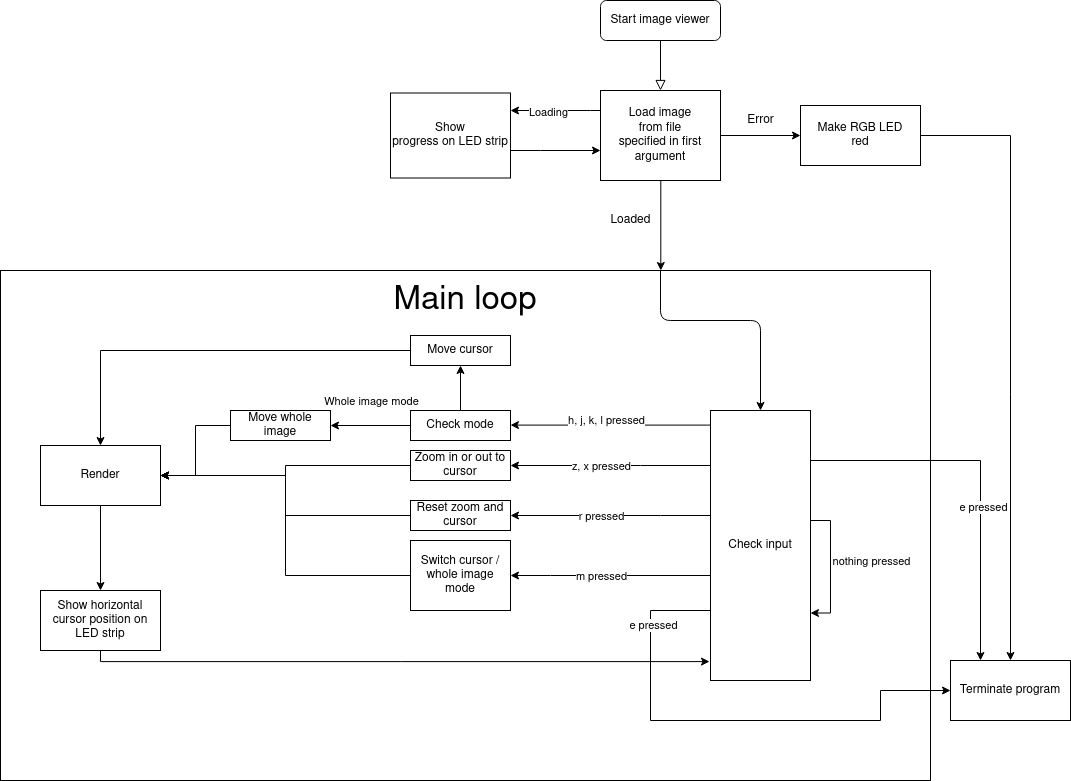

The diagram above was exported from draw.io. Its source (the exported page's mxGraphModel, read from the mxfile embedded in the PNG):
<mxGraphModel dx="2249" dy="771" grid="1" gridSize="10" guides="1" tooltips="1" connect="1" arrows="1" fold="1" page="1" pageScale="1" pageWidth="827" pageHeight="1169" math="0" shadow="0">
  <root>
    <mxCell id="WIyWlLk6GJQsqaUBKTNV-0" />
    <mxCell id="WIyWlLk6GJQsqaUBKTNV-1" parent="WIyWlLk6GJQsqaUBKTNV-0" />
    <mxCell id="brfUSHfAYz4LsoiNgGi3-118" value="" style="rounded=0;whiteSpace=wrap;html=1;" vertex="1" parent="WIyWlLk6GJQsqaUBKTNV-1">
      <mxGeometry x="-440" y="350" width="930" height="510" as="geometry" />
    </mxCell>
    <mxCell id="WIyWlLk6GJQsqaUBKTNV-2" value="" style="rounded=0;html=1;jettySize=auto;orthogonalLoop=1;fontSize=11;endArrow=block;endFill=0;endSize=8;strokeWidth=1;shadow=0;labelBackgroundColor=none;edgeStyle=orthogonalEdgeStyle;entryX=0.5;entryY=0;entryDx=0;entryDy=0;" parent="WIyWlLk6GJQsqaUBKTNV-1" source="WIyWlLk6GJQsqaUBKTNV-3" edge="1">
      <mxGeometry relative="1" as="geometry">
        <mxPoint x="220" y="170" as="targetPoint" />
      </mxGeometry>
    </mxCell>
    <mxCell id="WIyWlLk6GJQsqaUBKTNV-3" value="Start image viewer" style="rounded=1;whiteSpace=wrap;html=1;fontSize=12;glass=0;strokeWidth=1;shadow=0;" parent="WIyWlLk6GJQsqaUBKTNV-1" vertex="1">
      <mxGeometry x="160" y="80" width="120" height="40" as="geometry" />
    </mxCell>
    <mxCell id="brfUSHfAYz4LsoiNgGi3-1" value="&lt;font style=&quot;font-size: 33px;&quot;&gt;Main loop&lt;br style=&quot;font-size: 33px;&quot;&gt;&lt;/font&gt;" style="text;html=1;strokeColor=none;fillColor=none;align=center;verticalAlign=middle;whiteSpace=wrap;rounded=0;fontSize=33;" vertex="1" parent="WIyWlLk6GJQsqaUBKTNV-1">
      <mxGeometry x="-440" y="360" width="930" height="40" as="geometry" />
    </mxCell>
    <mxCell id="brfUSHfAYz4LsoiNgGi3-35" value="" style="edgeStyle=orthogonalEdgeStyle;rounded=0;orthogonalLoop=1;jettySize=auto;html=1;" edge="1" parent="WIyWlLk6GJQsqaUBKTNV-1" source="brfUSHfAYz4LsoiNgGi3-32" target="brfUSHfAYz4LsoiNgGi3-34">
      <mxGeometry relative="1" as="geometry">
        <Array as="points">
          <mxPoint x="150" y="190" />
          <mxPoint x="150" y="190" />
        </Array>
      </mxGeometry>
    </mxCell>
    <mxCell id="brfUSHfAYz4LsoiNgGi3-36" value="Loading" style="edgeLabel;html=1;align=center;verticalAlign=middle;resizable=0;points=[];" vertex="1" connectable="0" parent="brfUSHfAYz4LsoiNgGi3-35">
      <mxGeometry x="0.1828" y="1" relative="1" as="geometry">
        <mxPoint as="offset" />
      </mxGeometry>
    </mxCell>
    <mxCell id="brfUSHfAYz4LsoiNgGi3-39" value="" style="edgeStyle=orthogonalEdgeStyle;rounded=0;orthogonalLoop=1;jettySize=auto;html=1;" edge="1" parent="WIyWlLk6GJQsqaUBKTNV-1" source="brfUSHfAYz4LsoiNgGi3-32" target="brfUSHfAYz4LsoiNgGi3-38">
      <mxGeometry relative="1" as="geometry" />
    </mxCell>
    <mxCell id="brfUSHfAYz4LsoiNgGi3-119" style="edgeStyle=orthogonalEdgeStyle;rounded=0;orthogonalLoop=1;jettySize=auto;html=1;entryX=0.71;entryY=0;entryDx=0;entryDy=0;entryPerimeter=0;" edge="1" parent="WIyWlLk6GJQsqaUBKTNV-1" source="brfUSHfAYz4LsoiNgGi3-32" target="brfUSHfAYz4LsoiNgGi3-118">
      <mxGeometry relative="1" as="geometry">
        <Array as="points">
          <mxPoint x="220" y="350" />
        </Array>
      </mxGeometry>
    </mxCell>
    <mxCell id="brfUSHfAYz4LsoiNgGi3-32" value="&lt;div&gt;Load image&lt;/div&gt;&lt;div&gt;from file&lt;/div&gt;&lt;div&gt;specified in first&lt;/div&gt;&lt;div&gt;argument&lt;br&gt;&lt;/div&gt;" style="rounded=0;whiteSpace=wrap;html=1;" vertex="1" parent="WIyWlLk6GJQsqaUBKTNV-1">
      <mxGeometry x="160" y="170" width="120" height="90" as="geometry" />
    </mxCell>
    <mxCell id="brfUSHfAYz4LsoiNgGi3-37" value="" style="edgeStyle=orthogonalEdgeStyle;rounded=0;orthogonalLoop=1;jettySize=auto;html=1;" edge="1" parent="WIyWlLk6GJQsqaUBKTNV-1" source="brfUSHfAYz4LsoiNgGi3-34" target="brfUSHfAYz4LsoiNgGi3-32">
      <mxGeometry relative="1" as="geometry">
        <Array as="points">
          <mxPoint x="100" y="230" />
          <mxPoint x="100" y="230" />
        </Array>
      </mxGeometry>
    </mxCell>
    <mxCell id="brfUSHfAYz4LsoiNgGi3-34" value="Show &lt;br&gt;progress on LED strip" style="whiteSpace=wrap;html=1;rounded=0;" vertex="1" parent="WIyWlLk6GJQsqaUBKTNV-1">
      <mxGeometry x="-50" y="172.5" width="120" height="85" as="geometry" />
    </mxCell>
    <mxCell id="brfUSHfAYz4LsoiNgGi3-41" value="" style="edgeStyle=orthogonalEdgeStyle;rounded=0;orthogonalLoop=1;jettySize=auto;html=1;" edge="1" parent="WIyWlLk6GJQsqaUBKTNV-1" source="brfUSHfAYz4LsoiNgGi3-38" target="brfUSHfAYz4LsoiNgGi3-40">
      <mxGeometry relative="1" as="geometry" />
    </mxCell>
    <mxCell id="brfUSHfAYz4LsoiNgGi3-38" value="&lt;div&gt;Make RGB LED&lt;/div&gt;&lt;div&gt;red&lt;br&gt;&lt;/div&gt;" style="whiteSpace=wrap;html=1;rounded=0;" vertex="1" parent="WIyWlLk6GJQsqaUBKTNV-1">
      <mxGeometry x="360" y="185" width="120" height="60" as="geometry" />
    </mxCell>
    <mxCell id="brfUSHfAYz4LsoiNgGi3-40" value="&lt;div&gt;Terminate program&lt;/div&gt;" style="whiteSpace=wrap;html=1;rounded=0;" vertex="1" parent="WIyWlLk6GJQsqaUBKTNV-1">
      <mxGeometry x="510" y="740" width="120" height="60" as="geometry" />
    </mxCell>
    <mxCell id="brfUSHfAYz4LsoiNgGi3-43" value="Error" style="text;html=1;align=center;verticalAlign=middle;resizable=0;points=[];autosize=1;strokeColor=none;" vertex="1" parent="WIyWlLk6GJQsqaUBKTNV-1">
      <mxGeometry x="300" y="190" width="40" height="20" as="geometry" />
    </mxCell>
    <mxCell id="brfUSHfAYz4LsoiNgGi3-45" value="Loaded" style="text;html=1;align=center;verticalAlign=middle;resizable=0;points=[];autosize=1;strokeColor=none;" vertex="1" parent="WIyWlLk6GJQsqaUBKTNV-1">
      <mxGeometry x="160" y="290" width="60" height="20" as="geometry" />
    </mxCell>
    <mxCell id="brfUSHfAYz4LsoiNgGi3-65" value="" style="edgeStyle=orthogonalEdgeStyle;rounded=0;orthogonalLoop=1;jettySize=auto;html=1;" edge="1" parent="WIyWlLk6GJQsqaUBKTNV-1" source="brfUSHfAYz4LsoiNgGi3-47">
      <mxGeometry relative="1" as="geometry">
        <mxPoint x="540" y="740" as="targetPoint" />
        <Array as="points">
          <mxPoint x="350" y="540" />
          <mxPoint x="540" y="540" />
          <mxPoint x="540" y="740" />
        </Array>
      </mxGeometry>
    </mxCell>
    <mxCell id="brfUSHfAYz4LsoiNgGi3-66" value="e pressed" style="edgeLabel;html=1;align=center;verticalAlign=middle;resizable=0;points=[];" vertex="1" connectable="0" parent="brfUSHfAYz4LsoiNgGi3-65">
      <mxGeometry x="0.1702" y="2" relative="1" as="geometry">
        <mxPoint as="offset" />
      </mxGeometry>
    </mxCell>
    <mxCell id="brfUSHfAYz4LsoiNgGi3-68" value="" style="edgeStyle=orthogonalEdgeStyle;rounded=0;orthogonalLoop=1;jettySize=auto;html=1;exitX=0.003;exitY=0.054;exitDx=0;exitDy=0;exitPerimeter=0;" edge="1" parent="WIyWlLk6GJQsqaUBKTNV-1" source="brfUSHfAYz4LsoiNgGi3-47" target="brfUSHfAYz4LsoiNgGi3-67">
      <mxGeometry relative="1" as="geometry">
        <mxPoint x="150" y="505" as="sourcePoint" />
        <Array as="points">
          <mxPoint x="267" y="505" />
          <mxPoint x="267" y="505" />
        </Array>
      </mxGeometry>
    </mxCell>
    <mxCell id="brfUSHfAYz4LsoiNgGi3-72" value="h, j, k, l pressed" style="edgeLabel;html=1;align=center;verticalAlign=middle;resizable=0;points=[];" vertex="1" connectable="0" parent="brfUSHfAYz4LsoiNgGi3-68">
      <mxGeometry x="0.3262" y="-2" relative="1" as="geometry">
        <mxPoint x="28" y="-3" as="offset" />
      </mxGeometry>
    </mxCell>
    <mxCell id="brfUSHfAYz4LsoiNgGi3-89" style="edgeStyle=orthogonalEdgeStyle;rounded=0;orthogonalLoop=1;jettySize=auto;html=1;" edge="1" parent="WIyWlLk6GJQsqaUBKTNV-1" source="brfUSHfAYz4LsoiNgGi3-47" target="brfUSHfAYz4LsoiNgGi3-76">
      <mxGeometry relative="1" as="geometry">
        <Array as="points">
          <mxPoint x="200" y="545" />
          <mxPoint x="200" y="545" />
        </Array>
      </mxGeometry>
    </mxCell>
    <mxCell id="brfUSHfAYz4LsoiNgGi3-117" value="z, x pressed" style="edgeLabel;html=1;align=center;verticalAlign=middle;resizable=0;points=[];" vertex="1" connectable="0" parent="brfUSHfAYz4LsoiNgGi3-89">
      <mxGeometry x="0.2076" y="2" relative="1" as="geometry">
        <mxPoint x="11" y="-2" as="offset" />
      </mxGeometry>
    </mxCell>
    <mxCell id="brfUSHfAYz4LsoiNgGi3-95" style="edgeStyle=orthogonalEdgeStyle;rounded=0;orthogonalLoop=1;jettySize=auto;html=1;entryX=1;entryY=0.5;entryDx=0;entryDy=0;" edge="1" parent="WIyWlLk6GJQsqaUBKTNV-1" source="brfUSHfAYz4LsoiNgGi3-47" target="brfUSHfAYz4LsoiNgGi3-85">
      <mxGeometry relative="1" as="geometry">
        <Array as="points">
          <mxPoint x="220" y="595" />
          <mxPoint x="220" y="595" />
        </Array>
      </mxGeometry>
    </mxCell>
    <mxCell id="brfUSHfAYz4LsoiNgGi3-96" value="r pressed" style="edgeLabel;html=1;align=center;verticalAlign=middle;resizable=0;points=[];" vertex="1" connectable="0" parent="brfUSHfAYz4LsoiNgGi3-95">
      <mxGeometry x="0.4137" y="-1" relative="1" as="geometry">
        <mxPoint x="31" y="1" as="offset" />
      </mxGeometry>
    </mxCell>
    <mxCell id="brfUSHfAYz4LsoiNgGi3-99" value="" style="edgeStyle=orthogonalEdgeStyle;rounded=0;orthogonalLoop=1;jettySize=auto;html=1;" edge="1" parent="WIyWlLk6GJQsqaUBKTNV-1" source="brfUSHfAYz4LsoiNgGi3-47" target="brfUSHfAYz4LsoiNgGi3-98">
      <mxGeometry relative="1" as="geometry">
        <Array as="points">
          <mxPoint x="110" y="655" />
          <mxPoint x="110" y="655" />
        </Array>
      </mxGeometry>
    </mxCell>
    <mxCell id="brfUSHfAYz4LsoiNgGi3-116" value="m pressed" style="edgeLabel;html=1;align=center;verticalAlign=middle;resizable=0;points=[];" vertex="1" connectable="0" parent="brfUSHfAYz4LsoiNgGi3-99">
      <mxGeometry x="-0.3303" y="-1" relative="1" as="geometry">
        <mxPoint x="-43" y="1" as="offset" />
      </mxGeometry>
    </mxCell>
    <mxCell id="brfUSHfAYz4LsoiNgGi3-111" style="edgeStyle=orthogonalEdgeStyle;rounded=0;orthogonalLoop=1;jettySize=auto;html=1;exitX=0;exitY=0.75;exitDx=0;exitDy=0;" edge="1" parent="WIyWlLk6GJQsqaUBKTNV-1" source="brfUSHfAYz4LsoiNgGi3-47" target="brfUSHfAYz4LsoiNgGi3-40">
      <mxGeometry relative="1" as="geometry">
        <Array as="points">
          <mxPoint x="270" y="690" />
          <mxPoint x="210" y="690" />
          <mxPoint x="210" y="800" />
          <mxPoint x="440" y="800" />
          <mxPoint x="440" y="770" />
        </Array>
      </mxGeometry>
    </mxCell>
    <mxCell id="brfUSHfAYz4LsoiNgGi3-112" value="e pressed" style="edgeLabel;html=1;align=center;verticalAlign=middle;resizable=0;points=[];" vertex="1" connectable="0" parent="brfUSHfAYz4LsoiNgGi3-111">
      <mxGeometry x="-0.6935" y="2" relative="1" as="geometry">
        <mxPoint as="offset" />
      </mxGeometry>
    </mxCell>
    <mxCell id="brfUSHfAYz4LsoiNgGi3-47" value="Check input" style="rounded=0;whiteSpace=wrap;html=1;" vertex="1" parent="WIyWlLk6GJQsqaUBKTNV-1">
      <mxGeometry x="270" y="490" width="100" height="270" as="geometry" />
    </mxCell>
    <mxCell id="brfUSHfAYz4LsoiNgGi3-74" value="" style="edgeStyle=orthogonalEdgeStyle;rounded=0;orthogonalLoop=1;jettySize=auto;html=1;" edge="1" parent="WIyWlLk6GJQsqaUBKTNV-1" source="brfUSHfAYz4LsoiNgGi3-67" target="brfUSHfAYz4LsoiNgGi3-73">
      <mxGeometry relative="1" as="geometry" />
    </mxCell>
    <mxCell id="brfUSHfAYz4LsoiNgGi3-75" value="Whole image mode" style="edgeLabel;html=1;align=center;verticalAlign=middle;resizable=0;points=[];" vertex="1" connectable="0" parent="brfUSHfAYz4LsoiNgGi3-74">
      <mxGeometry x="0.4319" relative="1" as="geometry">
        <mxPoint x="17" y="-25" as="offset" />
      </mxGeometry>
    </mxCell>
    <mxCell id="brfUSHfAYz4LsoiNgGi3-90" style="edgeStyle=orthogonalEdgeStyle;rounded=0;orthogonalLoop=1;jettySize=auto;html=1;entryX=0.5;entryY=1;entryDx=0;entryDy=0;" edge="1" parent="WIyWlLk6GJQsqaUBKTNV-1" source="brfUSHfAYz4LsoiNgGi3-67" target="brfUSHfAYz4LsoiNgGi3-69">
      <mxGeometry relative="1" as="geometry" />
    </mxCell>
    <mxCell id="brfUSHfAYz4LsoiNgGi3-67" value="Check mode" style="rounded=0;whiteSpace=wrap;html=1;" vertex="1" parent="WIyWlLk6GJQsqaUBKTNV-1">
      <mxGeometry x="-30" y="490" width="100" height="30" as="geometry" />
    </mxCell>
    <mxCell id="brfUSHfAYz4LsoiNgGi3-105" style="edgeStyle=orthogonalEdgeStyle;rounded=0;orthogonalLoop=1;jettySize=auto;html=1;entryX=0.5;entryY=0;entryDx=0;entryDy=0;" edge="1" parent="WIyWlLk6GJQsqaUBKTNV-1" source="brfUSHfAYz4LsoiNgGi3-69" target="brfUSHfAYz4LsoiNgGi3-100">
      <mxGeometry relative="1" as="geometry" />
    </mxCell>
    <mxCell id="brfUSHfAYz4LsoiNgGi3-69" value="Move cursor" style="rounded=0;whiteSpace=wrap;html=1;" vertex="1" parent="WIyWlLk6GJQsqaUBKTNV-1">
      <mxGeometry x="-30" y="415" width="100" height="30" as="geometry" />
    </mxCell>
    <mxCell id="brfUSHfAYz4LsoiNgGi3-104" style="edgeStyle=orthogonalEdgeStyle;rounded=0;orthogonalLoop=1;jettySize=auto;html=1;entryX=1;entryY=0.5;entryDx=0;entryDy=0;" edge="1" parent="WIyWlLk6GJQsqaUBKTNV-1" source="brfUSHfAYz4LsoiNgGi3-73" target="brfUSHfAYz4LsoiNgGi3-100">
      <mxGeometry relative="1" as="geometry" />
    </mxCell>
    <mxCell id="brfUSHfAYz4LsoiNgGi3-73" value="Move whole image" style="rounded=0;whiteSpace=wrap;html=1;" vertex="1" parent="WIyWlLk6GJQsqaUBKTNV-1">
      <mxGeometry x="-210" y="490" width="100" height="30" as="geometry" />
    </mxCell>
    <mxCell id="brfUSHfAYz4LsoiNgGi3-103" style="edgeStyle=orthogonalEdgeStyle;rounded=0;orthogonalLoop=1;jettySize=auto;html=1;" edge="1" parent="WIyWlLk6GJQsqaUBKTNV-1" source="brfUSHfAYz4LsoiNgGi3-76" target="brfUSHfAYz4LsoiNgGi3-100">
      <mxGeometry relative="1" as="geometry" />
    </mxCell>
    <mxCell id="brfUSHfAYz4LsoiNgGi3-76" value="Zoom in or out to cursor" style="rounded=0;whiteSpace=wrap;html=1;" vertex="1" parent="WIyWlLk6GJQsqaUBKTNV-1">
      <mxGeometry x="-30" y="530" width="100" height="30" as="geometry" />
    </mxCell>
    <mxCell id="brfUSHfAYz4LsoiNgGi3-102" style="edgeStyle=orthogonalEdgeStyle;rounded=0;orthogonalLoop=1;jettySize=auto;html=1;entryX=1;entryY=0.5;entryDx=0;entryDy=0;" edge="1" parent="WIyWlLk6GJQsqaUBKTNV-1" source="brfUSHfAYz4LsoiNgGi3-85" target="brfUSHfAYz4LsoiNgGi3-100">
      <mxGeometry relative="1" as="geometry">
        <Array as="points">
          <mxPoint x="-155" y="595" />
          <mxPoint x="-155" y="555" />
        </Array>
      </mxGeometry>
    </mxCell>
    <mxCell id="brfUSHfAYz4LsoiNgGi3-85" value="Reset zoom and cursor" style="rounded=0;whiteSpace=wrap;html=1;" vertex="1" parent="WIyWlLk6GJQsqaUBKTNV-1">
      <mxGeometry x="-30" y="580" width="100" height="30" as="geometry" />
    </mxCell>
    <mxCell id="brfUSHfAYz4LsoiNgGi3-101" style="edgeStyle=orthogonalEdgeStyle;rounded=0;orthogonalLoop=1;jettySize=auto;html=1;entryX=1;entryY=0.5;entryDx=0;entryDy=0;" edge="1" parent="WIyWlLk6GJQsqaUBKTNV-1" source="brfUSHfAYz4LsoiNgGi3-98" target="brfUSHfAYz4LsoiNgGi3-100">
      <mxGeometry relative="1" as="geometry" />
    </mxCell>
    <mxCell id="brfUSHfAYz4LsoiNgGi3-98" value="Switch cursor / whole image mode" style="whiteSpace=wrap;html=1;rounded=0;" vertex="1" parent="WIyWlLk6GJQsqaUBKTNV-1">
      <mxGeometry x="-30" y="620" width="100" height="70" as="geometry" />
    </mxCell>
    <mxCell id="brfUSHfAYz4LsoiNgGi3-123" style="edgeStyle=orthogonalEdgeStyle;rounded=0;orthogonalLoop=1;jettySize=auto;html=1;fontSize=12;" edge="1" parent="WIyWlLk6GJQsqaUBKTNV-1" source="brfUSHfAYz4LsoiNgGi3-100" target="brfUSHfAYz4LsoiNgGi3-122">
      <mxGeometry relative="1" as="geometry" />
    </mxCell>
    <mxCell id="brfUSHfAYz4LsoiNgGi3-100" value="Render" style="rounded=0;whiteSpace=wrap;html=1;" vertex="1" parent="WIyWlLk6GJQsqaUBKTNV-1">
      <mxGeometry x="-400" y="525" width="120" height="60" as="geometry" />
    </mxCell>
    <mxCell id="brfUSHfAYz4LsoiNgGi3-114" style="edgeStyle=orthogonalEdgeStyle;rounded=0;orthogonalLoop=1;jettySize=auto;html=1;entryX=1;entryY=0.75;entryDx=0;entryDy=0;" edge="1" parent="WIyWlLk6GJQsqaUBKTNV-1" source="brfUSHfAYz4LsoiNgGi3-47" target="brfUSHfAYz4LsoiNgGi3-47">
      <mxGeometry relative="1" as="geometry">
        <Array as="points">
          <mxPoint x="390" y="600" />
          <mxPoint x="390" y="692" />
        </Array>
      </mxGeometry>
    </mxCell>
    <mxCell id="brfUSHfAYz4LsoiNgGi3-115" value="nothing pressed" style="edgeLabel;html=1;align=center;verticalAlign=middle;resizable=0;points=[];" vertex="1" connectable="0" parent="brfUSHfAYz4LsoiNgGi3-114">
      <mxGeometry x="-0.5044" y="-1" relative="1" as="geometry">
        <mxPoint x="41" y="27" as="offset" />
      </mxGeometry>
    </mxCell>
    <mxCell id="brfUSHfAYz4LsoiNgGi3-121" value="" style="endArrow=classic;html=1;entryX=0.5;entryY=0;entryDx=0;entryDy=0;" edge="1" parent="WIyWlLk6GJQsqaUBKTNV-1" target="brfUSHfAYz4LsoiNgGi3-47">
      <mxGeometry width="50" height="50" relative="1" as="geometry">
        <mxPoint x="220" y="350" as="sourcePoint" />
        <mxPoint x="170" y="520" as="targetPoint" />
        <Array as="points">
          <mxPoint x="220" y="400" />
          <mxPoint x="320" y="400" />
        </Array>
      </mxGeometry>
    </mxCell>
    <mxCell id="brfUSHfAYz4LsoiNgGi3-124" style="edgeStyle=orthogonalEdgeStyle;rounded=0;orthogonalLoop=1;jettySize=auto;html=1;entryX=-0.01;entryY=0.93;entryDx=0;entryDy=0;entryPerimeter=0;fontSize=12;" edge="1" parent="WIyWlLk6GJQsqaUBKTNV-1" source="brfUSHfAYz4LsoiNgGi3-122" target="brfUSHfAYz4LsoiNgGi3-47">
      <mxGeometry relative="1" as="geometry">
        <Array as="points">
          <mxPoint x="-340" y="741" />
        </Array>
      </mxGeometry>
    </mxCell>
    <mxCell id="brfUSHfAYz4LsoiNgGi3-122" value="Show horizontal cursor position on LED strip" style="rounded=0;whiteSpace=wrap;html=1;fontSize=12;" vertex="1" parent="WIyWlLk6GJQsqaUBKTNV-1">
      <mxGeometry x="-400" y="670" width="120" height="60" as="geometry" />
    </mxCell>
  </root>
</mxGraphModel>